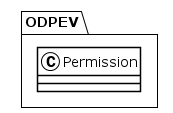

The diagram above was rendered by PlantUML. Its source (embedded in the PNG):
@startuml
!theme plain
package ODPEV {
class Permission {
}
}
@enduml